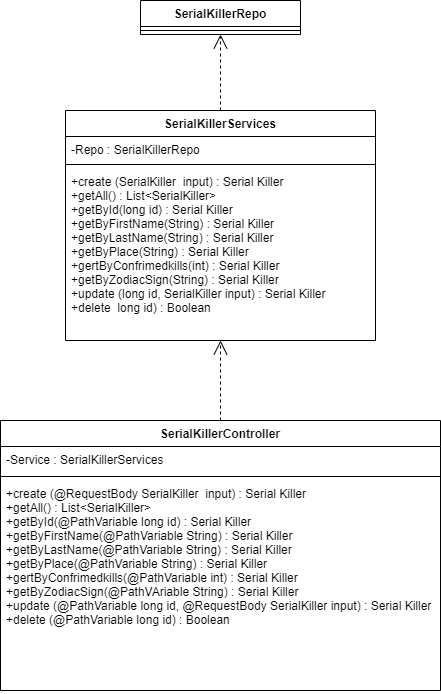

The diagram above was exported from draw.io. Its source (the exported page's mxGraphModel, read from the mxfile embedded in the PNG):
<mxGraphModel dx="917" dy="1661" grid="1" gridSize="10" guides="1" tooltips="1" connect="1" arrows="1" fold="1" page="1" pageScale="1" pageWidth="827" pageHeight="1169" math="0" shadow="0">
  <root>
    <mxCell id="0" />
    <mxCell id="1" parent="0" />
    <mxCell id="WxXDJS4e8JTG0XEhs2S--16" value="SerialKillerController" style="swimlane;fontStyle=1;align=center;verticalAlign=top;childLayout=stackLayout;horizontal=1;startSize=26;horizontalStack=0;resizeParent=1;resizeParentMax=0;resizeLast=0;collapsible=1;marginBottom=0;strokeColor=default;" vertex="1" parent="1">
      <mxGeometry x="60" y="320" width="440" height="270" as="geometry">
        <mxRectangle x="240" y="380" width="160" height="30" as="alternateBounds" />
      </mxGeometry>
    </mxCell>
    <mxCell id="WxXDJS4e8JTG0XEhs2S--17" value="-Service : SerialKillerServices" style="text;strokeColor=none;fillColor=none;align=left;verticalAlign=top;spacingLeft=4;spacingRight=4;overflow=hidden;rotatable=0;points=[[0,0.5],[1,0.5]];portConstraint=eastwest;" vertex="1" parent="WxXDJS4e8JTG0XEhs2S--16">
      <mxGeometry y="26" width="440" height="26" as="geometry" />
    </mxCell>
    <mxCell id="WxXDJS4e8JTG0XEhs2S--18" value="" style="line;strokeWidth=1;fillColor=none;align=left;verticalAlign=middle;spacingTop=-1;spacingLeft=3;spacingRight=3;rotatable=0;labelPosition=right;points=[];portConstraint=eastwest;strokeColor=inherit;" vertex="1" parent="WxXDJS4e8JTG0XEhs2S--16">
      <mxGeometry y="52" width="440" height="8" as="geometry" />
    </mxCell>
    <mxCell id="WxXDJS4e8JTG0XEhs2S--19" value="+create (@RequestBody SerialKiller  input) : Serial Killer&#10;+getAll() : List&lt;SerialKiller&gt;&#10;+getById(@PathVariable long id) : Serial Killer&#10;+getByFirstName(@PathVariable String) : Serial Killer&#10;+getByLastName(@PathVariable String) : Serial Killer&#10;+getByPlace(@PathVariable String) : Serial Killer&#10;+gertByConfrimedkills(@PathVariable int) : Serial Killer&#10;+getByZodiacSign(@PathVAriable String) : Serial Killer&#10;+update (@PathVariable long id, @RequestBody SerialKiller input) : Serial Killer&#10;+delete (@PathVariable long id) : Boolean" style="text;strokeColor=none;fillColor=none;align=left;verticalAlign=top;spacingLeft=4;spacingRight=4;overflow=hidden;rotatable=0;points=[[0,0.5],[1,0.5]];portConstraint=eastwest;" vertex="1" parent="WxXDJS4e8JTG0XEhs2S--16">
      <mxGeometry y="60" width="440" height="210" as="geometry" />
    </mxCell>
    <mxCell id="WxXDJS4e8JTG0XEhs2S--22" value="" style="endArrow=open;endSize=12;dashed=1;html=1;rounded=0;" edge="1" parent="1" source="WxXDJS4e8JTG0XEhs2S--16" target="WxXDJS4e8JTG0XEhs2S--26">
      <mxGeometry width="160" relative="1" as="geometry">
        <mxPoint x="120" y="220" as="sourcePoint" />
        <mxPoint x="280" y="200" as="targetPoint" />
      </mxGeometry>
    </mxCell>
    <mxCell id="WxXDJS4e8JTG0XEhs2S--23" value="SerialKillerServices" style="swimlane;fontStyle=1;align=center;verticalAlign=top;childLayout=stackLayout;horizontal=1;startSize=26;horizontalStack=0;resizeParent=1;resizeParentMax=0;resizeLast=0;collapsible=1;marginBottom=0;strokeColor=default;" vertex="1" parent="1">
      <mxGeometry x="125" y="10" width="310" height="230" as="geometry" />
    </mxCell>
    <mxCell id="WxXDJS4e8JTG0XEhs2S--24" value="-Repo : SerialKillerRepo" style="text;strokeColor=none;fillColor=none;align=left;verticalAlign=top;spacingLeft=4;spacingRight=4;overflow=hidden;rotatable=0;points=[[0,0.5],[1,0.5]];portConstraint=eastwest;" vertex="1" parent="WxXDJS4e8JTG0XEhs2S--23">
      <mxGeometry y="26" width="310" height="24" as="geometry" />
    </mxCell>
    <mxCell id="WxXDJS4e8JTG0XEhs2S--25" value="" style="line;strokeWidth=1;fillColor=none;align=left;verticalAlign=middle;spacingTop=-1;spacingLeft=3;spacingRight=3;rotatable=0;labelPosition=right;points=[];portConstraint=eastwest;strokeColor=inherit;" vertex="1" parent="WxXDJS4e8JTG0XEhs2S--23">
      <mxGeometry y="50" width="310" height="8" as="geometry" />
    </mxCell>
    <mxCell id="WxXDJS4e8JTG0XEhs2S--26" value="+create (SerialKiller  input) : Serial Killer&#10;+getAll() : List&lt;SerialKiller&gt;&#10;+getById(long id) : Serial Killer&#10;+getByFirstName(String) : Serial Killer&#10;+getByLastName(String) : Serial Killer&#10;+getByPlace(String) : Serial Killer&#10;+gertByConfrimedkills(int) : Serial Killer&#10;+getByZodiacSign(String) : Serial Killer&#10;+update (long id, SerialKiller input) : Serial Killer&#10;+delete  long id) : Boolean" style="text;strokeColor=none;fillColor=none;align=left;verticalAlign=top;spacingLeft=4;spacingRight=4;overflow=hidden;rotatable=0;points=[[0,0.5],[1,0.5]];portConstraint=eastwest;" vertex="1" parent="WxXDJS4e8JTG0XEhs2S--23">
      <mxGeometry y="58" width="310" height="172" as="geometry" />
    </mxCell>
    <mxCell id="WxXDJS4e8JTG0XEhs2S--27" value="SerialKillerRepo" style="swimlane;fontStyle=1;align=center;verticalAlign=top;childLayout=stackLayout;horizontal=1;startSize=26;horizontalStack=0;resizeParent=1;resizeParentMax=0;resizeLast=0;collapsible=1;marginBottom=0;strokeColor=default;" vertex="1" parent="1">
      <mxGeometry x="200" y="-100" width="160" height="34" as="geometry" />
    </mxCell>
    <mxCell id="WxXDJS4e8JTG0XEhs2S--29" value="" style="line;strokeWidth=1;fillColor=none;align=left;verticalAlign=middle;spacingTop=-1;spacingLeft=3;spacingRight=3;rotatable=0;labelPosition=right;points=[];portConstraint=eastwest;strokeColor=inherit;" vertex="1" parent="WxXDJS4e8JTG0XEhs2S--27">
      <mxGeometry y="26" width="160" height="8" as="geometry" />
    </mxCell>
    <mxCell id="WxXDJS4e8JTG0XEhs2S--31" value="" style="endArrow=open;endSize=12;dashed=1;html=1;rounded=0;exitX=0.5;exitY=0;exitDx=0;exitDy=0;entryX=0.5;entryY=1;entryDx=0;entryDy=0;" edge="1" parent="1" source="WxXDJS4e8JTG0XEhs2S--23" target="WxXDJS4e8JTG0XEhs2S--27">
      <mxGeometry x="-0.125" width="160" relative="1" as="geometry">
        <mxPoint x="270" y="-110" as="sourcePoint" />
        <mxPoint x="280" y="-160" as="targetPoint" />
        <mxPoint as="offset" />
      </mxGeometry>
    </mxCell>
  </root>
</mxGraphModel>